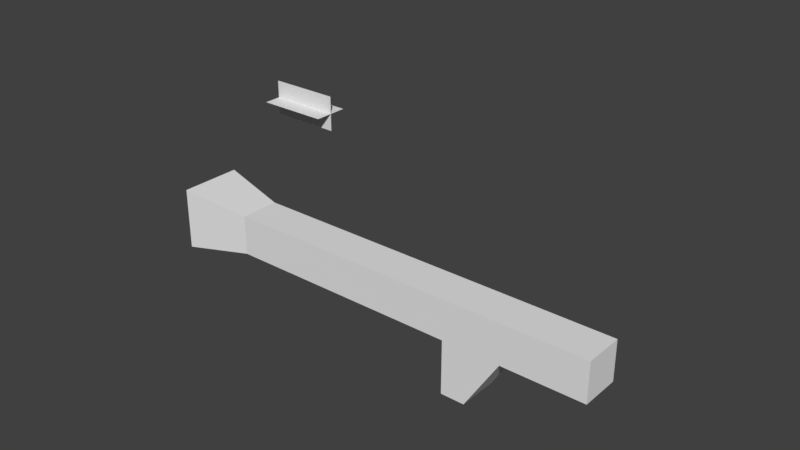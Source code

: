 # Source: rpg_reload.blend  (saved by Blender 2.79.0; exported with 4.5.12 LTS)
import bpy
from mathutils import Matrix  # noqa: F401  (used for matrix-valued properties, if any)

bpy.ops.wm.read_factory_settings(use_empty=True)
scene = bpy.context.scene
scene.name = 'Scene'

# ---- collections
col_collection_1 = bpy.data.collections.new('Collection 1'); scene.collection.children.link(col_collection_1)

# ---- materials (node trees are filled in below, after node groups)
mat_material = bpy.data.materials.new('Material')
mat_material.alpha_threshold = 0.0
mat_material.use_transparent_shadow = False
mat_material.roughness = 0.5
mat_material.line_color = (0.0, 0.0, 0.0, 1.0)

# ---- material node trees

# ---- world
world_world = bpy.data.worlds.new('World'); scene.world = world_world
world_world.color = (0.05088, 0.05088, 0.05088)
world_world.use_sun_shadow = False
world_world.sun_shadow_jitter_overblur = 0.0
world_world.cycles.sampling_method = 'MANUAL'

# ---- meshes
me_cube = bpy.data.meshes.new('Cube')
me_cube.from_pydata([(17.98, 1.0, 9.02), (17.98, -1.0, 9.02), (-4.429, -1.559, 8.461), (-4.429, 1.559, 8.461), (17.98, 1.0, 11.02), (17.98, -1.0, 11.02), (-4.429, -1.559, 11.58), (-4.429, 1.559, 11.58), (-0.9886, 1.0, 9.02), (-0.9886, -1.0, 9.02), (-0.9886, 1.0, 11.02), (-0.9886, -1.0, 11.02), (10.92, 1.0, 6.288), (10.92, -1.0, 6.288), (10.92, 1.0, 11.02), (10.92, -1.0, 11.02), (12.14, 1.0, 6.288), (12.14, -1.0, 6.288), (12.14, 1.0, 11.02), (12.14, -1.0, 11.02), (13.86, 1.0, 9.02), (13.86, -1.0, 9.02), (13.86, 1.0, 11.02), (13.86, -1.0, 11.02), (10.92, 1.0, 9.02), (10.92, -1.0, 9.02), (10.92, 1.0, 11.02), (10.92, -1.0, 11.02)], [], [(8, 9, 2, 3), (10, 7, 6, 11), (0, 4, 5, 1), (9, 11, 6, 2), (2, 6, 7, 3), (10, 8, 3, 7), (26, 24, 8, 10), (25, 27, 11, 9), (26, 10, 11, 27), (24, 25, 9, 8), (16, 17, 13, 12), (18, 14, 15, 19), (17, 19, 15, 13), (18, 16, 12, 14), (22, 20, 16, 18), (21, 23, 19, 17), (22, 18, 19, 23), (20, 21, 17, 16), (0, 1, 21, 20), (4, 22, 23, 5), (1, 5, 23, 21), (4, 0, 20, 22), (12, 13, 25, 24), (14, 26, 27, 15), (13, 15, 27, 25), (14, 12, 24, 26)])
_uv = me_cube.uv_layers.new(name='UVMap')
_uv.uv.foreach_set('vector', [0.1884, 0.7662, 0.2742, 0.744, 0.2543, 0.8553, 0.2194, 0.8568, 0.121, 0.8009, 0.1628, 0.928, 0.0462, 0.9467, 0.0462, 0.8129, 0.8437, 0.4707, 0.864, 0.4496, 0.8837, 0.478, 0.8553, 0.4977, 0.2742, 0.744, 0.3787, 0.7751, 0.3014, 0.9592, 0.2543, 0.8553, 0.2543, 0.8553, 0.3014, 0.9592, 0.1628, 0.928, 0.2194, 0.8568, 0.121, 0.8009, 0.1884, 0.7662, 0.2194, 0.8568, 0.1628, 0.928, 0.9283, 0.07674, 0.9283, 0.1281, 0.6225, 0.1281, 0.6225, 0.07674, 0.9283, 0.1794, 0.9283, 0.2308, 0.6225, 0.2308, 0.6225, 0.1794, 0.9283, 0.07674, 0.6225, 0.07674, 0.6225, 0.02539, 0.9283, 0.02539, 0.9283, 0.1281, 0.9283, 0.1794, 0.6225, 0.1794, 0.6225, 0.1281, 0.7337, 0.4844, 0.7347, 0.5146, 0.7143, 0.5146, 0.7143, 0.4812, 0.7681, 0.4152, 0.7461, 0.4053, 0.7624, 0.3692, 0.7844, 0.3791, 0.7347, 0.5146, 0.7347, 0.5936, 0.7143, 0.5936, 0.7143, 0.5146, 0.7681, 0.4152, 0.7337, 0.4844, 0.7143, 0.4812, 0.7461, 0.4053, 0.7976, 0.4317, 0.784, 0.4704, 0.7337, 0.4844, 0.7681, 0.4152, 0.7909, 0.507, 0.7879, 0.5841, 0.769, 0.5851, 0.7347, 0.5146, 0.7976, 0.4317, 0.7681, 0.4152, 0.7839, 0.3847, 0.8027, 0.392, 0.784, 0.4704, 0.7909, 0.507, 0.7347, 0.5146, 0.7337, 0.4844, 0.8437, 0.4707, 0.8553, 0.4977, 0.7909, 0.507, 0.784, 0.4704, 0.864, 0.4496, 0.7976, 0.4317, 0.8087, 0.3984, 0.8752, 0.4163, 0.8553, 0.4977, 0.8574, 0.5302, 0.7929, 0.5394, 0.7909, 0.507, 0.864, 0.4496, 0.8437, 0.4707, 0.784, 0.4704, 0.7976, 0.4317, 0.8157, 0.7739, 0.8157, 0.7739, 0.8157, 0.7739, 0.8157, 0.7739, 0.9076, 0.4969, 0.9067, 0.4958, 0.9067, 0.4958, 0.9221, 0.4961, 0.9221, 0.3954, 0.9221, 0.4961, 0.9067, 0.4958, 0.9067, 0.3951, 0.283, 0.2055, 0.283, 0.3556, 0.2803, 0.2055, 0.283, 0.2055])
me_cube.materials.append(mat_material)
me_cube.use_remesh_preserve_volume = False
me_cube.use_remesh_preserve_attributes = False
me_cube.use_mirror_vertex_groups = False
me_cube.update()
me_plane = bpy.data.meshes.new('Plane')
me_plane.from_pydata([(-1.0, -0.5, 0.0), (1.0, -0.5, 0.0), (-1.0, 0.5, 0.0), (1.0, 0.5, 0.0), (-1.0, 0.0, -0.5), (1.0, 0.0, -0.5), (-1.0, 0.0, 0.5), (1.0, 0.0, 0.5)], [], [(0, 1, 3, 2), (4, 5, 7, 6)])
_uv = me_plane.uv_layers.new(name='UVMap')
_uv.uv.foreach_set('vector', [0.07866, 0.5548, 0.8976, 0.5548, 0.8976, 0.9643, 0.07866, 0.9643, 0.09038, 0.0904, 0.9093, 0.0904, 0.9093, 0.4999, 0.09038, 0.4999])
me_plane.use_remesh_preserve_volume = False
me_plane.use_remesh_preserve_attributes = False
me_plane.use_mirror_vertex_groups = False
me_plane.update()

# ---- objects
ob_cube = bpy.data.objects.new('Cube', me_cube)
ob_plane = bpy.data.objects.new('Plane', me_plane)

# ---- transforms, parenting, visibility, modifiers, constraints
ob_cube.location = (0.0, 0.0, 0.0)
ob_cube.lock_rotations_4d = False
ob_cube.empty_display_type = 'ARROWS'
ob_cube.lineart.crease_threshold = 0.0
ob_plane.location = (-10.52, 12.84, 10.22)
ob_plane.scale = (2.205, 2.205, 2.205)
ob_plane.lineart.crease_threshold = 0.0

# ---- collection membership
col_collection_1.objects.link(ob_cube)
col_collection_1.objects.link(ob_plane)

# ---- scene / render settings (as saved in the file)
scene.frame_start = 1; scene.frame_end = 91; scene.frame_set(1)
scene.render.engine = 'BLENDER_EEVEE_NEXT'
scene.render.resolution_percentage = 50
scene.render.dither_intensity = 0.0
scene.cycles.use_denoising = False
scene.cycles.samples = 128
scene.cycles.sampling_pattern = 'TABULATED_SOBOL'
scene.cycles.use_adaptive_sampling = False
scene.cycles.use_light_tree = False
scene.cycles.blur_glossy = 0.0
scene.cycles.sample_clamp_indirect = 0.0
scene.view_settings.view_transform = 'Standard'
bpy.context.view_layer.update()

# ---- added for rendering (the .blend has no active camera and no usable light): camera, sun
cam_auto = bpy.data.cameras.new('AutoCamera')
cam_auto.lens = 50.0
cam_auto.sensor_width = 36.0
cam_auto.clip_end = 1000.0
ob_auto_camera = bpy.data.objects.new('AutoCamera', cam_auto)
scene.collection.objects.link(ob_auto_camera)
ob_auto_camera.location = (34.8246, -32.4451, 34.692)
ob_auto_camera.rotation_euler = (1.09748, -7.21219e-08, 0.694738)
scene.camera = ob_auto_camera
light_auto_sun = bpy.data.lights.new('AutoSun', 'SUN')
light_auto_sun.energy = 3.0
light_auto_sun.angle = 0.0523599
ob_auto_sun = bpy.data.objects.new('AutoSun', light_auto_sun)
scene.collection.objects.link(ob_auto_sun)
ob_auto_sun.rotation_euler = (0.872665, 0.174533, 0.523599)
bpy.context.view_layer.update()
